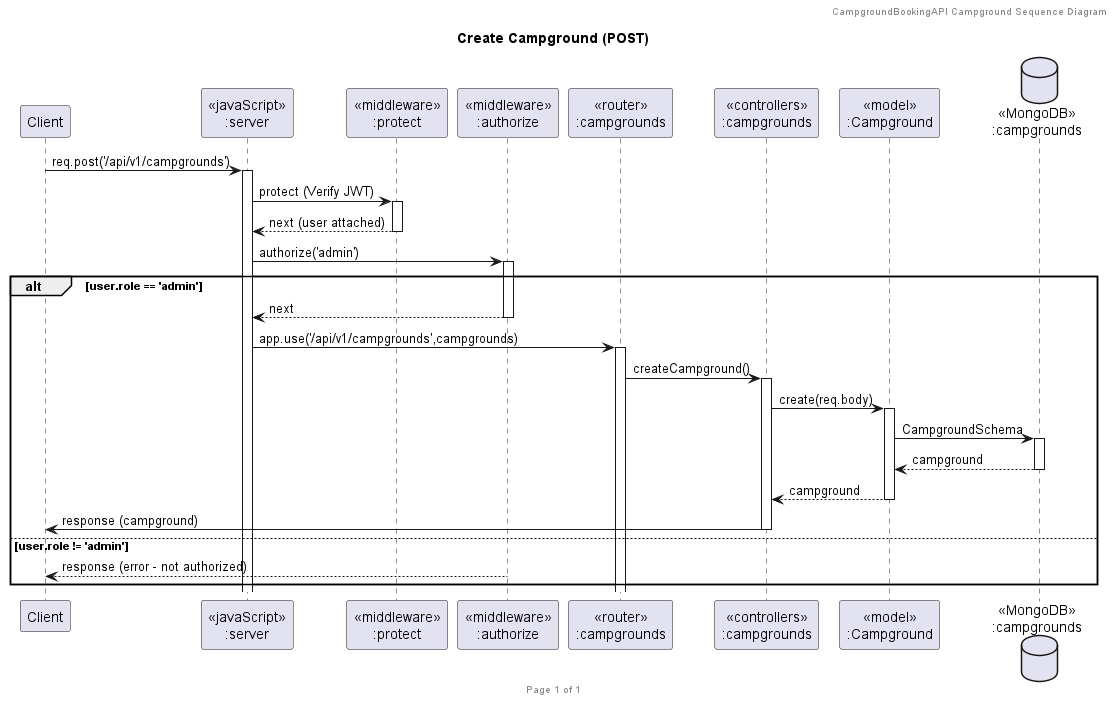

The diagram above was rendered by PlantUML. Its source (embedded in the PNG):
@startuml CreateCampground

header CampgroundBookingAPI Campground Sequence Diagram
footer Page %page% of %lastpage%
title "Create Campground (POST)"

participant "Client" as client
participant "<<javaScript>>\n:server" as server
participant "<<middleware>>\n:protect" as protectMiddleware
participant "<<middleware>>\n:authorize" as authorizeMiddleware
participant "<<router>>\n:campgrounds" as routerCampgrounds
participant "<<controllers>>\n:campgrounds" as controllersCampgrounds
participant "<<model>>\n:Campground" as modelCampground
database "<<MongoDB>>\n:campgrounds" as CampgroundsDatabase

client->server ++:req.post('/api/v1/campgrounds')
server->protectMiddleware ++:protect (Verify JWT)
protectMiddleware --> server --:next (user attached)
server->authorizeMiddleware ++:authorize('admin')
alt user.role == 'admin'
  authorizeMiddleware --> server --:next
  server->routerCampgrounds ++:app.use('/api/v1/campgrounds',campgrounds)
  routerCampgrounds -> controllersCampgrounds ++:createCampground()
  controllersCampgrounds->modelCampground ++:create(req.body)
  modelCampground->CampgroundsDatabase ++: CampgroundSchema
  CampgroundsDatabase --> modelCampground --: campground
  controllersCampgrounds <-- modelCampground --:campground
  controllersCampgrounds->client --:response (campground)
else user.role != 'admin'
  authorizeMiddleware --> client --:response (error - not authorized)
end

@enduml